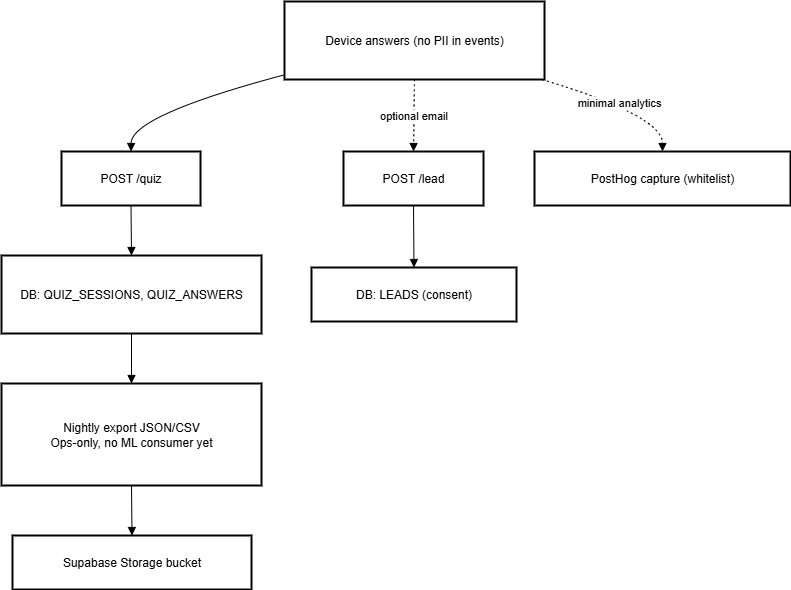

The diagram above was exported from draw.io. Its source (the exported page's mxGraphModel, read from the mxfile embedded in the PNG):
<mxGraphModel dx="1034" dy="666" grid="1" gridSize="10" guides="1" tooltips="1" connect="1" arrows="1" fold="1" page="1" pageScale="1" pageWidth="850" pageHeight="1100" math="0" shadow="0">
  <root>
    <mxCell id="0" />
    <mxCell id="1" parent="0" />
    <mxCell id="GAA6sdEvWb97vSovLctV-1" value="Device answers (no PII in events)" style="whiteSpace=wrap;strokeWidth=2;" vertex="1" parent="1">
      <mxGeometry x="303" y="20" width="260" height="78" as="geometry" />
    </mxCell>
    <mxCell id="GAA6sdEvWb97vSovLctV-2" value="POST /quiz" style="whiteSpace=wrap;strokeWidth=2;" vertex="1" parent="1">
      <mxGeometry x="80" y="170" width="139" height="54" as="geometry" />
    </mxCell>
    <mxCell id="GAA6sdEvWb97vSovLctV-3" value="DB: QUIZ_SESSIONS, QUIZ_ANSWERS" style="whiteSpace=wrap;strokeWidth=2;" vertex="1" parent="1">
      <mxGeometry x="20" y="274" width="260" height="78" as="geometry" />
    </mxCell>
    <mxCell id="GAA6sdEvWb97vSovLctV-4" value="POST /lead" style="whiteSpace=wrap;strokeWidth=2;" vertex="1" parent="1">
      <mxGeometry x="362" y="170" width="140" height="54" as="geometry" />
    </mxCell>
    <mxCell id="GAA6sdEvWb97vSovLctV-5" value="DB: LEADS (consent)" style="whiteSpace=wrap;strokeWidth=2;" vertex="1" parent="1">
      <mxGeometry x="330" y="286" width="205" height="54" as="geometry" />
    </mxCell>
    <mxCell id="GAA6sdEvWb97vSovLctV-6" value="Nightly export JSON/CSV&#10;Ops-only, no ML consumer yet" style="whiteSpace=wrap;strokeWidth=2;" vertex="1" parent="1">
      <mxGeometry x="20" y="402" width="260" height="102" as="geometry" />
    </mxCell>
    <mxCell id="GAA6sdEvWb97vSovLctV-7" value="Supabase Storage bucket" style="whiteSpace=wrap;strokeWidth=2;" vertex="1" parent="1">
      <mxGeometry x="31" y="554" width="239" height="54" as="geometry" />
    </mxCell>
    <mxCell id="GAA6sdEvWb97vSovLctV-8" value="PostHog capture (whitelist)" style="whiteSpace=wrap;strokeWidth=2;" vertex="1" parent="1">
      <mxGeometry x="553" y="170" width="256" height="54" as="geometry" />
    </mxCell>
    <mxCell id="GAA6sdEvWb97vSovLctV-9" value="" style="curved=1;startArrow=none;endArrow=block;exitX=0;exitY=0.94;entryX=0.5;entryY=0.01;rounded=0;" edge="1" parent="1" source="GAA6sdEvWb97vSovLctV-1" target="GAA6sdEvWb97vSovLctV-2">
      <mxGeometry relative="1" as="geometry">
        <Array as="points">
          <mxPoint x="150" y="134" />
        </Array>
      </mxGeometry>
    </mxCell>
    <mxCell id="GAA6sdEvWb97vSovLctV-10" value="" style="curved=1;startArrow=none;endArrow=block;exitX=0.5;exitY=1.01;entryX=0.5;entryY=0.01;rounded=0;" edge="1" parent="1" source="GAA6sdEvWb97vSovLctV-2" target="GAA6sdEvWb97vSovLctV-3">
      <mxGeometry relative="1" as="geometry">
        <Array as="points" />
      </mxGeometry>
    </mxCell>
    <mxCell id="GAA6sdEvWb97vSovLctV-11" value="optional email" style="curved=1;dashed=1;dashPattern=2 3;startArrow=none;endArrow=block;exitX=0.5;exitY=1;entryX=0.5;entryY=0.01;rounded=0;" edge="1" parent="1" source="GAA6sdEvWb97vSovLctV-1" target="GAA6sdEvWb97vSovLctV-4">
      <mxGeometry relative="1" as="geometry">
        <Array as="points" />
      </mxGeometry>
    </mxCell>
    <mxCell id="GAA6sdEvWb97vSovLctV-12" value="" style="curved=1;startArrow=none;endArrow=block;exitX=0.5;exitY=1.01;entryX=0.5;entryY=0.01;rounded=0;" edge="1" parent="1" source="GAA6sdEvWb97vSovLctV-4" target="GAA6sdEvWb97vSovLctV-5">
      <mxGeometry relative="1" as="geometry">
        <Array as="points" />
      </mxGeometry>
    </mxCell>
    <mxCell id="GAA6sdEvWb97vSovLctV-13" value="" style="curved=1;startArrow=none;endArrow=block;exitX=0.5;exitY=1.01;entryX=0.5;entryY=0;rounded=0;" edge="1" parent="1" source="GAA6sdEvWb97vSovLctV-3" target="GAA6sdEvWb97vSovLctV-6">
      <mxGeometry relative="1" as="geometry">
        <Array as="points" />
      </mxGeometry>
    </mxCell>
    <mxCell id="GAA6sdEvWb97vSovLctV-14" value="" style="curved=1;startArrow=none;endArrow=block;exitX=0.5;exitY=1;entryX=0.5;entryY=0.01;rounded=0;" edge="1" parent="1" source="GAA6sdEvWb97vSovLctV-6" target="GAA6sdEvWb97vSovLctV-7">
      <mxGeometry relative="1" as="geometry">
        <Array as="points" />
      </mxGeometry>
    </mxCell>
    <mxCell id="GAA6sdEvWb97vSovLctV-15" value="minimal analytics" style="curved=1;dashed=1;dashPattern=2 3;startArrow=none;endArrow=block;exitX=0.99;exitY=1;entryX=0.5;entryY=0.01;rounded=0;" edge="1" parent="1" source="GAA6sdEvWb97vSovLctV-1" target="GAA6sdEvWb97vSovLctV-8">
      <mxGeometry relative="1" as="geometry">
        <Array as="points">
          <mxPoint x="681" y="134" />
        </Array>
      </mxGeometry>
    </mxCell>
  </root>
</mxGraphModel>